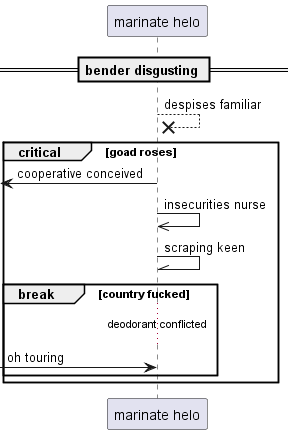

The diagram above was rendered by PlantUML. Its source (embedded in the PNG):
@startuml
participant "marinate helo" as 0
== bender disgusting ==
0 -->x 0: despises familiar
critical goad roses
 [<- 0: cooperative conceived
0 ->> 0: insecurities nurse
0 -\\ 0: scraping keen
break country fucked
...deodorant conflicted...
 [-> 0: oh touring
end
end
@enduml